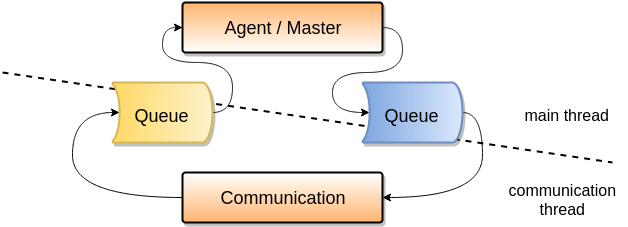

The diagram above was exported from draw.io. Its source (the exported page's mxGraphModel, read from the mxfile embedded in the PNG):
<mxGraphModel dx="825" dy="438" grid="1" gridSize="10" guides="1" tooltips="1" connect="1" arrows="1" fold="1" page="1" pageScale="1" pageWidth="826" pageHeight="1169" background="#ffffff" math="0">
  <root>
    <mxCell id="0" />
    <mxCell id="1" parent="0" />
    <mxCell id="56787efefaa9a34a-10" value="" style="endArrow=none;html=1;fontColor=#000000;endFill=0;strokeWidth=2;dashed=1;" edge="1" parent="1">
      <mxGeometry width="50" height="50" relative="1" as="geometry">
        <mxPoint x="30" y="90" as="sourcePoint" />
        <mxPoint x="640" y="180" as="targetPoint" />
      </mxGeometry>
    </mxCell>
    <mxCell id="56787efefaa9a34a-8" style="edgeStyle=orthogonalEdgeStyle;curved=1;rounded=0;html=1;exitX=0;exitY=0.5;exitPerimeter=0;entryX=0;entryY=0.5;entryPerimeter=0;startArrow=none;startFill=0;jettySize=auto;orthogonalLoop=1;fontColor=#000000;" edge="1" parent="1" source="56787efefaa9a34a-1" target="56787efefaa9a34a-5">
      <mxGeometry relative="1" as="geometry" />
    </mxCell>
    <mxCell id="56787efefaa9a34a-1" value="" style="strokeWidth=2;html=1;shape=mxgraph.flowchart.stored_data;whiteSpace=wrap;shadow=1;fontColor=#000000;rotation=180;plain-yellow;gradientDirection=east;" vertex="1" parent="1">
      <mxGeometry x="140" y="100" width="100" height="60" as="geometry" />
    </mxCell>
    <mxCell id="56787efefaa9a34a-9" style="edgeStyle=orthogonalEdgeStyle;curved=1;rounded=0;html=1;exitX=0;exitY=0.5;exitPerimeter=0;entryX=1;entryY=0.5;entryPerimeter=0;startArrow=none;startFill=0;jettySize=auto;orthogonalLoop=1;fontColor=#000000;" edge="1" parent="1" source="56787efefaa9a34a-2" target="56787efefaa9a34a-4">
      <mxGeometry relative="1" as="geometry" />
    </mxCell>
    <mxCell id="56787efefaa9a34a-2" value="" style="strokeWidth=2;html=1;shape=mxgraph.flowchart.stored_data;whiteSpace=wrap;shadow=1;fontColor=#000000;rotation=180;plain-blue;gradientDirection=east;" vertex="1" parent="1">
      <mxGeometry x="390" y="100" width="100" height="60" as="geometry" />
    </mxCell>
    <mxCell id="56787efefaa9a34a-3" value="&lt;font style=&quot;font-size: 18px&quot;&gt;Queue&lt;/font&gt;" style="text;html=1;resizable=0;points=[];autosize=1;align=left;verticalAlign=top;spacingTop=-4;fontColor=#000000;dashed=1;" vertex="1" parent="1">
      <mxGeometry x="160" y="120" width="70" height="20" as="geometry" />
    </mxCell>
    <mxCell id="56787efefaa9a34a-7" style="edgeStyle=orthogonalEdgeStyle;curved=1;rounded=0;html=1;exitX=0;exitY=0.5;exitPerimeter=0;entryX=0.93;entryY=0.5;entryPerimeter=0;startArrow=none;startFill=0;jettySize=auto;orthogonalLoop=1;fontColor=#000000;" edge="1" parent="1" source="56787efefaa9a34a-4" target="56787efefaa9a34a-1">
      <mxGeometry relative="1" as="geometry">
        <Array as="points">
          <mxPoint x="100" y="215" />
          <mxPoint x="100" y="130" />
        </Array>
      </mxGeometry>
    </mxCell>
    <mxCell id="56787efefaa9a34a-4" value="&lt;font style=&quot;font-size: 18px&quot;&gt;Communication&lt;/font&gt;" style="strokeWidth=2;html=1;shape=mxgraph.flowchart.process;whiteSpace=wrap;shadow=1;gradientColor=#FFB570;fontColor=#000000;" vertex="1" parent="1">
      <mxGeometry x="210" y="190" width="200" height="50" as="geometry" />
    </mxCell>
    <mxCell id="56787efefaa9a34a-6" style="edgeStyle=orthogonalEdgeStyle;rounded=0;html=1;exitX=1;exitY=0.5;exitPerimeter=0;entryX=0.93;entryY=0.5;entryPerimeter=0;startArrow=none;startFill=0;jettySize=auto;orthogonalLoop=1;fontColor=#000000;curved=1;" edge="1" parent="1" source="56787efefaa9a34a-5" target="56787efefaa9a34a-2">
      <mxGeometry relative="1" as="geometry">
        <Array as="points">
          <mxPoint x="430" y="45" />
          <mxPoint x="430" y="90" />
          <mxPoint x="360" y="90" />
          <mxPoint x="360" y="130" />
        </Array>
      </mxGeometry>
    </mxCell>
    <mxCell id="56787efefaa9a34a-5" value="&lt;font style=&quot;font-size: 18px&quot;&gt;Agent / Master&lt;/font&gt;" style="strokeWidth=2;html=1;shape=mxgraph.flowchart.process;whiteSpace=wrap;shadow=1;gradientColor=#FFB570;fontColor=#000000;gradientDirection=north;" vertex="1" parent="1">
      <mxGeometry x="210" y="20" width="200" height="50" as="geometry" />
    </mxCell>
    <mxCell id="56787efefaa9a34a-11" value="&lt;font style=&quot;font-size: 18px&quot;&gt;Queue&lt;/font&gt;" style="text;html=1;resizable=0;points=[];autosize=1;align=left;verticalAlign=top;spacingTop=-4;fontColor=#000000;dashed=1;fillColor=none;" vertex="1" parent="1">
      <mxGeometry x="410" y="120" width="70" height="20" as="geometry" />
    </mxCell>
    <mxCell id="56787efefaa9a34a-12" value="&lt;font style=&quot;font-size: 16px&quot;&gt;main thread&lt;/font&gt;&lt;div&gt;&lt;br&gt;&lt;/div&gt;" style="text;html=1;resizable=0;points=[];autosize=1;align=left;verticalAlign=top;spacingTop=-4;fontColor=#000000;" vertex="1" parent="1">
      <mxGeometry x="550" y="120" width="100" height="30" as="geometry" />
    </mxCell>
    <mxCell id="56787efefaa9a34a-13" value="&lt;div style=&quot;text-align: center&quot;&gt;&lt;span style=&quot;font-size: 16px ; line-height: 19.2000007629395px&quot;&gt;communication&lt;/span&gt;&lt;/div&gt;&lt;div style=&quot;text-align: center&quot;&gt;&lt;span style=&quot;font-size: 16px ; line-height: 19.2000007629395px&quot;&gt;thread&lt;/span&gt;&lt;/div&gt;" style="text;html=1;resizable=0;points=[];autosize=1;align=left;verticalAlign=top;spacingTop=-4;fontColor=#000000;" vertex="1" parent="1">
      <mxGeometry x="534" y="195" width="120" height="40" as="geometry" />
    </mxCell>
  </root>
</mxGraphModel>